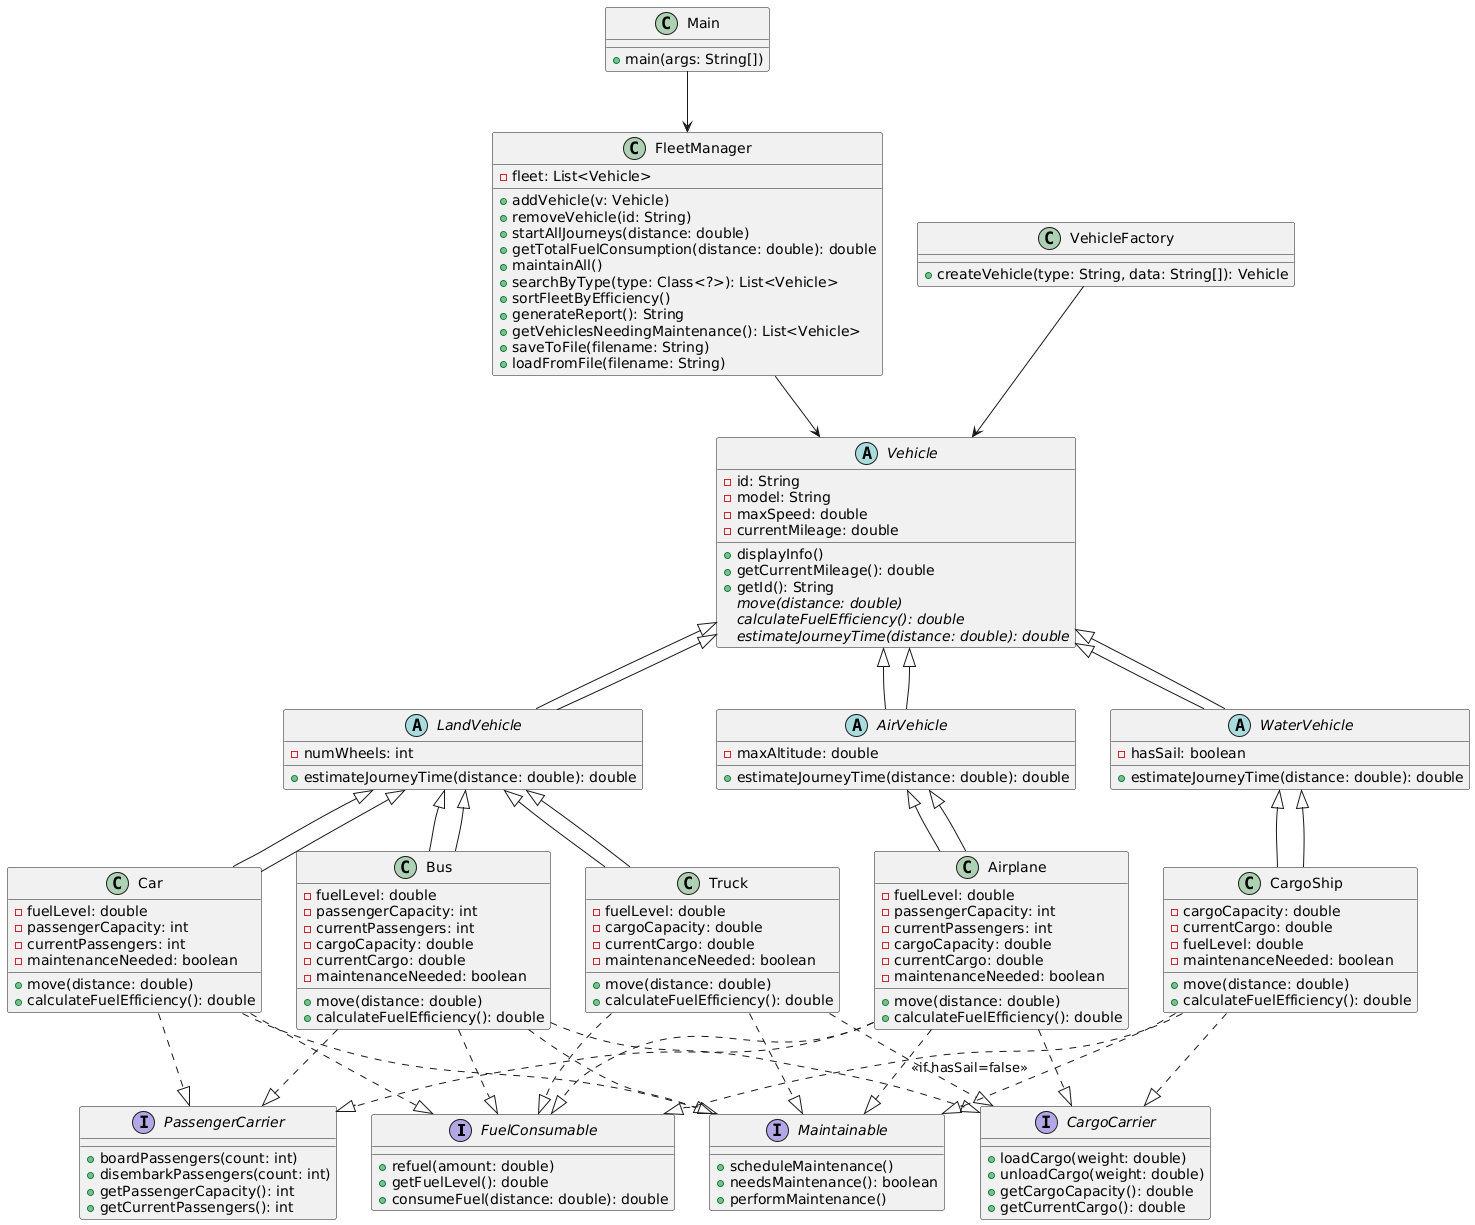

The diagram above was rendered by PlantUML. Its source (embedded in the PNG):
@startuml
' ========================
' Interfaces
' ========================
interface FuelConsumable {
  +refuel(amount: double)
  +getFuelLevel(): double
  +consumeFuel(distance: double): double
}

interface CargoCarrier {
  +loadCargo(weight: double)
  +unloadCargo(weight: double)
  +getCargoCapacity(): double
  +getCurrentCargo(): double
}

interface PassengerCarrier {
  +boardPassengers(count: int)
  +disembarkPassengers(count: int)
  +getPassengerCapacity(): int
  +getCurrentPassengers(): int
}

interface Maintainable {
  +scheduleMaintenance()
  +needsMaintenance(): boolean
  +performMaintenance()
}

' ========================
' Abstract Classes
' ========================
abstract class Vehicle {
  -id: String
  -model: String
  -maxSpeed: double
  -currentMileage: double
  +displayInfo()
  +getCurrentMileage(): double
  +getId(): String
  {abstract} move(distance: double)
  {abstract} calculateFuelEfficiency(): double
  {abstract} estimateJourneyTime(distance: double): double
}

abstract class LandVehicle extends Vehicle {
  -numWheels: int
  +estimateJourneyTime(distance: double): double
}

abstract class AirVehicle extends Vehicle {
  -maxAltitude: double
  +estimateJourneyTime(distance: double): double
}

abstract class WaterVehicle extends Vehicle {
  -hasSail: boolean
  +estimateJourneyTime(distance: double): double
}

' ========================
' Concrete Classes
' ========================
class Car extends LandVehicle {
  -fuelLevel: double
  -passengerCapacity: int
  -currentPassengers: int
  -maintenanceNeeded: boolean
  +move(distance: double)
  +calculateFuelEfficiency(): double
}

class Truck extends LandVehicle {
  -fuelLevel: double
  -cargoCapacity: double
  -currentCargo: double
  -maintenanceNeeded: boolean
  +move(distance: double)
  +calculateFuelEfficiency(): double
}

class Bus extends LandVehicle {
  -fuelLevel: double
  -passengerCapacity: int
  -currentPassengers: int
  -cargoCapacity: double
  -currentCargo: double
  -maintenanceNeeded: boolean
  +move(distance: double)
  +calculateFuelEfficiency(): double
}

class Airplane extends AirVehicle {
  -fuelLevel: double
  -passengerCapacity: int
  -currentPassengers: int
  -cargoCapacity: double
  -currentCargo: double
  -maintenanceNeeded: boolean
  +move(distance: double)
  +calculateFuelEfficiency(): double
}

class CargoShip extends WaterVehicle {
  -cargoCapacity: double
  -currentCargo: double
  -fuelLevel: double
  -maintenanceNeeded: boolean
  +move(distance: double)
  +calculateFuelEfficiency(): double
}

' ========================
' Fleet Manager & Main
' ========================
class FleetManager {
  -fleet: List<Vehicle>
  +addVehicle(v: Vehicle)
  +removeVehicle(id: String)
  +startAllJourneys(distance: double)
  +getTotalFuelConsumption(distance: double): double
  +maintainAll()
  +searchByType(type: Class<?>): List<Vehicle>
  +sortFleetByEfficiency()
  +generateReport(): String
  +getVehiclesNeedingMaintenance(): List<Vehicle>
  +saveToFile(filename: String)
  +loadFromFile(filename: String)
}

class VehicleFactory {
  +createVehicle(type: String, data: String[]): Vehicle
}

class Main {
  +main(args: String[])
}

' ========================
' Relationships
' ========================
Vehicle <|-- LandVehicle
Vehicle <|-- AirVehicle
Vehicle <|-- WaterVehicle

LandVehicle <|-- Car
LandVehicle <|-- Truck
LandVehicle <|-- Bus
AirVehicle <|-- Airplane
WaterVehicle <|-- CargoShip

Car ..|> FuelConsumable
Car ..|> PassengerCarrier
Car ..|> Maintainable

Truck ..|> FuelConsumable
Truck ..|> CargoCarrier
Truck ..|> Maintainable

Bus ..|> FuelConsumable
Bus ..|> PassengerCarrier
Bus ..|> CargoCarrier
Bus ..|> Maintainable

Airplane ..|> FuelConsumable
Airplane ..|> PassengerCarrier
Airplane ..|> CargoCarrier
Airplane ..|> Maintainable

CargoShip ..|> CargoCarrier
CargoShip ..|> Maintainable
CargoShip ..|> FuelConsumable : <<if hasSail=false>>

FleetManager --> Vehicle
VehicleFactory --> Vehicle
Main --> FleetManager
@enduml